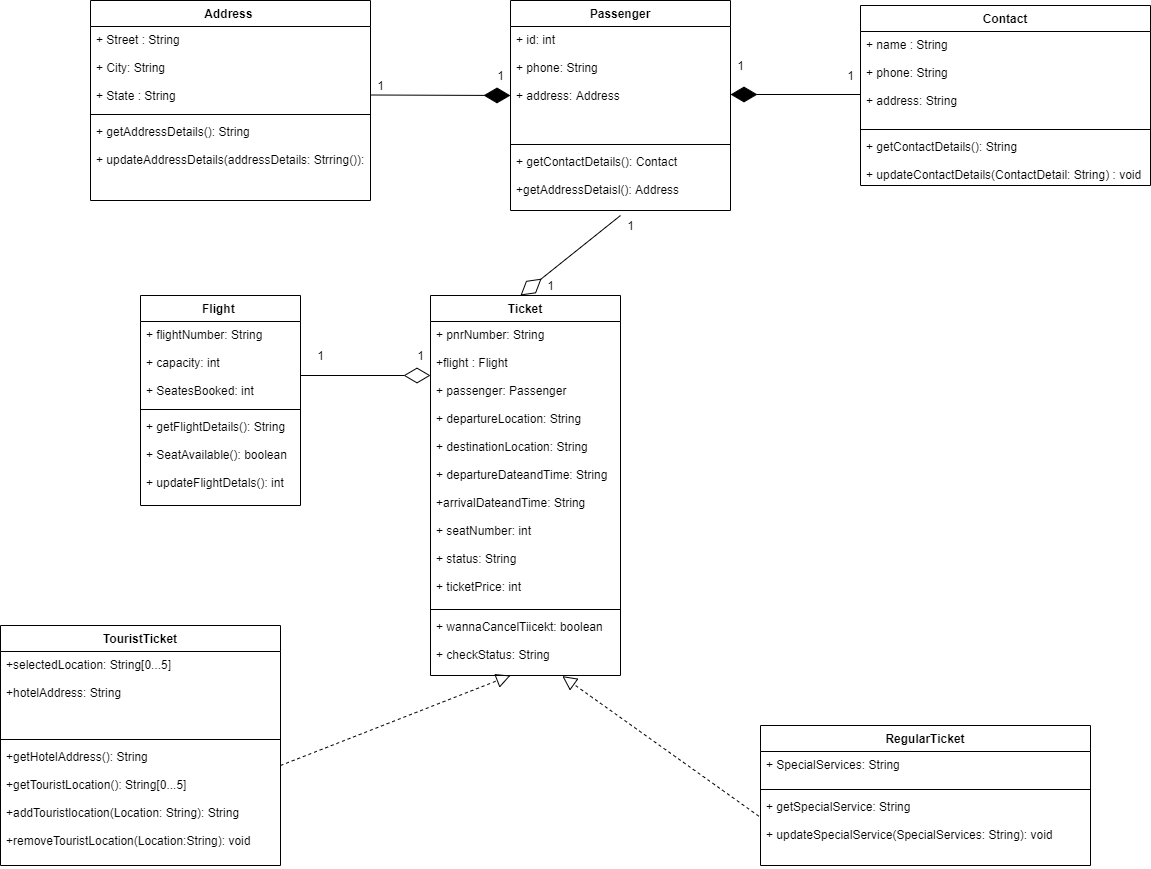

The diagram above was exported from draw.io. Its source (the exported page's mxGraphModel, read from the mxfile embedded in the PNG):
<mxGraphModel dx="2297" dy="1903" grid="1" gridSize="10" guides="1" tooltips="1" connect="1" arrows="1" fold="1" page="1" pageScale="1" pageWidth="850" pageHeight="1100" math="0" shadow="0">
  <root>
    <mxCell id="0" />
    <mxCell id="1" parent="0" />
    <mxCell id="H_Jo5vs9xsoPpkO8Mg2e-1" value="Passenger" style="swimlane;fontStyle=1;align=center;verticalAlign=top;childLayout=stackLayout;horizontal=1;startSize=26;horizontalStack=0;resizeParent=1;resizeParentMax=0;resizeLast=0;collapsible=1;marginBottom=0;" parent="1" vertex="1">
      <mxGeometry x="250" y="-65" width="220" height="210" as="geometry" />
    </mxCell>
    <mxCell id="H_Jo5vs9xsoPpkO8Mg2e-2" value="+ id: int&#10;&#10;+ phone: String&#10;&#10;+ address: Address&#10;" style="text;strokeColor=none;fillColor=none;align=left;verticalAlign=top;spacingLeft=4;spacingRight=4;overflow=hidden;rotatable=0;points=[[0,0.5],[1,0.5]];portConstraint=eastwest;" parent="H_Jo5vs9xsoPpkO8Mg2e-1" vertex="1">
      <mxGeometry y="26" width="220" height="114" as="geometry" />
    </mxCell>
    <mxCell id="H_Jo5vs9xsoPpkO8Mg2e-3" value="" style="line;strokeWidth=1;fillColor=none;align=left;verticalAlign=middle;spacingTop=-1;spacingLeft=3;spacingRight=3;rotatable=0;labelPosition=right;points=[];portConstraint=eastwest;" parent="H_Jo5vs9xsoPpkO8Mg2e-1" vertex="1">
      <mxGeometry y="140" width="220" height="8" as="geometry" />
    </mxCell>
    <mxCell id="H_Jo5vs9xsoPpkO8Mg2e-4" value="+ getContactDetails(): Contact&#10;&#10;+getAddressDetaisl(): Address&#10;" style="text;strokeColor=none;fillColor=none;align=left;verticalAlign=top;spacingLeft=4;spacingRight=4;overflow=hidden;rotatable=0;points=[[0,0.5],[1,0.5]];portConstraint=eastwest;" parent="H_Jo5vs9xsoPpkO8Mg2e-1" vertex="1">
      <mxGeometry y="148" width="220" height="62" as="geometry" />
    </mxCell>
    <mxCell id="8SmqIxZPw03l0oLGvdg7-1" value="Address " style="swimlane;fontStyle=1;align=center;verticalAlign=top;childLayout=stackLayout;horizontal=1;startSize=26;horizontalStack=0;resizeParent=1;resizeParentMax=0;resizeLast=0;collapsible=1;marginBottom=0;" vertex="1" parent="1">
      <mxGeometry x="-170" y="-65" width="280" height="200" as="geometry" />
    </mxCell>
    <mxCell id="8SmqIxZPw03l0oLGvdg7-2" value="+ Street : String&#10;&#10;+ City: String&#10;&#10;+ State : String" style="text;strokeColor=none;fillColor=none;align=left;verticalAlign=top;spacingLeft=4;spacingRight=4;overflow=hidden;rotatable=0;points=[[0,0.5],[1,0.5]];portConstraint=eastwest;" vertex="1" parent="8SmqIxZPw03l0oLGvdg7-1">
      <mxGeometry y="26" width="280" height="84" as="geometry" />
    </mxCell>
    <mxCell id="8SmqIxZPw03l0oLGvdg7-3" value="" style="line;strokeWidth=1;fillColor=none;align=left;verticalAlign=middle;spacingTop=-1;spacingLeft=3;spacingRight=3;rotatable=0;labelPosition=right;points=[];portConstraint=eastwest;" vertex="1" parent="8SmqIxZPw03l0oLGvdg7-1">
      <mxGeometry y="110" width="280" height="8" as="geometry" />
    </mxCell>
    <mxCell id="8SmqIxZPw03l0oLGvdg7-4" value="+ getAddressDetails(): String&#10;&#10;+ updateAddressDetails(addressDetails: Strring()): void" style="text;strokeColor=none;fillColor=none;align=left;verticalAlign=top;spacingLeft=4;spacingRight=4;overflow=hidden;rotatable=0;points=[[0,0.5],[1,0.5]];portConstraint=eastwest;" vertex="1" parent="8SmqIxZPw03l0oLGvdg7-1">
      <mxGeometry y="118" width="280" height="82" as="geometry" />
    </mxCell>
    <mxCell id="8SmqIxZPw03l0oLGvdg7-5" value="Contact" style="swimlane;fontStyle=1;align=center;verticalAlign=top;childLayout=stackLayout;horizontal=1;startSize=26;horizontalStack=0;resizeParent=1;resizeParentMax=0;resizeLast=0;collapsible=1;marginBottom=0;" vertex="1" parent="1">
      <mxGeometry x="600" y="-60" width="290" height="180" as="geometry" />
    </mxCell>
    <mxCell id="8SmqIxZPw03l0oLGvdg7-6" value="+ name : String &#10;&#10;+ phone: String&#10;&#10;+ address: String" style="text;strokeColor=none;fillColor=none;align=left;verticalAlign=top;spacingLeft=4;spacingRight=4;overflow=hidden;rotatable=0;points=[[0,0.5],[1,0.5]];portConstraint=eastwest;" vertex="1" parent="8SmqIxZPw03l0oLGvdg7-5">
      <mxGeometry y="26" width="290" height="94" as="geometry" />
    </mxCell>
    <mxCell id="8SmqIxZPw03l0oLGvdg7-7" value="" style="line;strokeWidth=1;fillColor=none;align=left;verticalAlign=middle;spacingTop=-1;spacingLeft=3;spacingRight=3;rotatable=0;labelPosition=right;points=[];portConstraint=eastwest;" vertex="1" parent="8SmqIxZPw03l0oLGvdg7-5">
      <mxGeometry y="120" width="290" height="8" as="geometry" />
    </mxCell>
    <mxCell id="8SmqIxZPw03l0oLGvdg7-8" value="+ getContactDetails(): String&#10;&#10;+ updateContactDetails(ContactDetail: String) : void" style="text;strokeColor=none;fillColor=none;align=left;verticalAlign=top;spacingLeft=4;spacingRight=4;overflow=hidden;rotatable=0;points=[[0,0.5],[1,0.5]];portConstraint=eastwest;" vertex="1" parent="8SmqIxZPw03l0oLGvdg7-5">
      <mxGeometry y="128" width="290" height="52" as="geometry" />
    </mxCell>
    <mxCell id="8SmqIxZPw03l0oLGvdg7-9" value="Flight " style="swimlane;fontStyle=1;align=center;verticalAlign=top;childLayout=stackLayout;horizontal=1;startSize=26;horizontalStack=0;resizeParent=1;resizeParentMax=0;resizeLast=0;collapsible=1;marginBottom=0;" vertex="1" parent="1">
      <mxGeometry x="-120" y="230" width="160" height="210" as="geometry" />
    </mxCell>
    <mxCell id="8SmqIxZPw03l0oLGvdg7-10" value="+ flightNumber: String&#10;&#10;+ capacity: int&#10;&#10;+ SeatesBooked: int" style="text;strokeColor=none;fillColor=none;align=left;verticalAlign=top;spacingLeft=4;spacingRight=4;overflow=hidden;rotatable=0;points=[[0,0.5],[1,0.5]];portConstraint=eastwest;" vertex="1" parent="8SmqIxZPw03l0oLGvdg7-9">
      <mxGeometry y="26" width="160" height="84" as="geometry" />
    </mxCell>
    <mxCell id="8SmqIxZPw03l0oLGvdg7-11" value="" style="line;strokeWidth=1;fillColor=none;align=left;verticalAlign=middle;spacingTop=-1;spacingLeft=3;spacingRight=3;rotatable=0;labelPosition=right;points=[];portConstraint=eastwest;" vertex="1" parent="8SmqIxZPw03l0oLGvdg7-9">
      <mxGeometry y="110" width="160" height="8" as="geometry" />
    </mxCell>
    <mxCell id="8SmqIxZPw03l0oLGvdg7-12" value="+ getFlightDetails(): String&#10;&#10;+ SeatAvailable(): boolean&#10;&#10;+ updateFlightDetals(): int " style="text;strokeColor=none;fillColor=none;align=left;verticalAlign=top;spacingLeft=4;spacingRight=4;overflow=hidden;rotatable=0;points=[[0,0.5],[1,0.5]];portConstraint=eastwest;" vertex="1" parent="8SmqIxZPw03l0oLGvdg7-9">
      <mxGeometry y="118" width="160" height="92" as="geometry" />
    </mxCell>
    <mxCell id="8SmqIxZPw03l0oLGvdg7-13" value="Ticket" style="swimlane;fontStyle=1;align=center;verticalAlign=top;childLayout=stackLayout;horizontal=1;startSize=26;horizontalStack=0;resizeParent=1;resizeParentMax=0;resizeLast=0;collapsible=1;marginBottom=0;" vertex="1" parent="1">
      <mxGeometry x="170" y="230" width="190" height="380" as="geometry" />
    </mxCell>
    <mxCell id="8SmqIxZPw03l0oLGvdg7-14" value="+ pnrNumber: String&#10;&#10;+flight : Flight&#10;&#10;+ passenger: Passenger&#10;&#10;+ departureLocation: String&#10;&#10;+ destinationLocation: String&#10;&#10;+ departureDateandTime: String&#10;&#10;+arrivalDateandTime: String&#10;&#10;+ seatNumber: int&#10;&#10;+ status: String&#10;&#10;+ ticketPrice: int&#10;" style="text;strokeColor=none;fillColor=none;align=left;verticalAlign=top;spacingLeft=4;spacingRight=4;overflow=hidden;rotatable=0;points=[[0,0.5],[1,0.5]];portConstraint=eastwest;" vertex="1" parent="8SmqIxZPw03l0oLGvdg7-13">
      <mxGeometry y="26" width="190" height="284" as="geometry" />
    </mxCell>
    <mxCell id="8SmqIxZPw03l0oLGvdg7-15" value="" style="line;strokeWidth=1;fillColor=none;align=left;verticalAlign=middle;spacingTop=-1;spacingLeft=3;spacingRight=3;rotatable=0;labelPosition=right;points=[];portConstraint=eastwest;" vertex="1" parent="8SmqIxZPw03l0oLGvdg7-13">
      <mxGeometry y="310" width="190" height="8" as="geometry" />
    </mxCell>
    <mxCell id="8SmqIxZPw03l0oLGvdg7-16" value="+ wannaCancelTiicekt: boolean&#10;&#10;+ checkStatus: String&#10;" style="text;strokeColor=none;fillColor=none;align=left;verticalAlign=top;spacingLeft=4;spacingRight=4;overflow=hidden;rotatable=0;points=[[0,0.5],[1,0.5]];portConstraint=eastwest;" vertex="1" parent="8SmqIxZPw03l0oLGvdg7-13">
      <mxGeometry y="318" width="190" height="62" as="geometry" />
    </mxCell>
    <mxCell id="8SmqIxZPw03l0oLGvdg7-17" value="TouristTicket" style="swimlane;fontStyle=1;align=center;verticalAlign=top;childLayout=stackLayout;horizontal=1;startSize=26;horizontalStack=0;resizeParent=1;resizeParentMax=0;resizeLast=0;collapsible=1;marginBottom=0;" vertex="1" parent="1">
      <mxGeometry x="-260" y="560" width="280" height="240" as="geometry" />
    </mxCell>
    <mxCell id="8SmqIxZPw03l0oLGvdg7-18" value="+selectedLocation: String[0...5]&#10;&#10;+hotelAddress: String&#10;&#10;&#10;" style="text;strokeColor=none;fillColor=none;align=left;verticalAlign=top;spacingLeft=4;spacingRight=4;overflow=hidden;rotatable=0;points=[[0,0.5],[1,0.5]];portConstraint=eastwest;" vertex="1" parent="8SmqIxZPw03l0oLGvdg7-17">
      <mxGeometry y="26" width="280" height="84" as="geometry" />
    </mxCell>
    <mxCell id="8SmqIxZPw03l0oLGvdg7-19" value="" style="line;strokeWidth=1;fillColor=none;align=left;verticalAlign=middle;spacingTop=-1;spacingLeft=3;spacingRight=3;rotatable=0;labelPosition=right;points=[];portConstraint=eastwest;" vertex="1" parent="8SmqIxZPw03l0oLGvdg7-17">
      <mxGeometry y="110" width="280" height="8" as="geometry" />
    </mxCell>
    <mxCell id="8SmqIxZPw03l0oLGvdg7-20" value="+getHotelAddress(): String&#10;&#10;+getTouristLocation(): String[0...5]&#10;&#10;+addTouristlocation(Location: String): String&#10;&#10;+removeTouristLocation(Location:String): void" style="text;strokeColor=none;fillColor=none;align=left;verticalAlign=top;spacingLeft=4;spacingRight=4;overflow=hidden;rotatable=0;points=[[0,0.5],[1,0.5]];portConstraint=eastwest;" vertex="1" parent="8SmqIxZPw03l0oLGvdg7-17">
      <mxGeometry y="118" width="280" height="122" as="geometry" />
    </mxCell>
    <mxCell id="8SmqIxZPw03l0oLGvdg7-21" value="RegularTicket" style="swimlane;fontStyle=1;align=center;verticalAlign=top;childLayout=stackLayout;horizontal=1;startSize=26;horizontalStack=0;resizeParent=1;resizeParentMax=0;resizeLast=0;collapsible=1;marginBottom=0;" vertex="1" parent="1">
      <mxGeometry x="500" y="660" width="330" height="140" as="geometry" />
    </mxCell>
    <mxCell id="8SmqIxZPw03l0oLGvdg7-22" value="+ SpecialServices: String" style="text;strokeColor=none;fillColor=none;align=left;verticalAlign=top;spacingLeft=4;spacingRight=4;overflow=hidden;rotatable=0;points=[[0,0.5],[1,0.5]];portConstraint=eastwest;" vertex="1" parent="8SmqIxZPw03l0oLGvdg7-21">
      <mxGeometry y="26" width="330" height="34" as="geometry" />
    </mxCell>
    <mxCell id="8SmqIxZPw03l0oLGvdg7-23" value="" style="line;strokeWidth=1;fillColor=none;align=left;verticalAlign=middle;spacingTop=-1;spacingLeft=3;spacingRight=3;rotatable=0;labelPosition=right;points=[];portConstraint=eastwest;" vertex="1" parent="8SmqIxZPw03l0oLGvdg7-21">
      <mxGeometry y="60" width="330" height="8" as="geometry" />
    </mxCell>
    <mxCell id="8SmqIxZPw03l0oLGvdg7-24" value="+ getSpecialService: String&#10;&#10;+ updateSpecialService(SpecialServices: String): void" style="text;strokeColor=none;fillColor=none;align=left;verticalAlign=top;spacingLeft=4;spacingRight=4;overflow=hidden;rotatable=0;points=[[0,0.5],[1,0.5]];portConstraint=eastwest;" vertex="1" parent="8SmqIxZPw03l0oLGvdg7-21">
      <mxGeometry y="68" width="330" height="72" as="geometry" />
    </mxCell>
    <mxCell id="8SmqIxZPw03l0oLGvdg7-33" value="" style="endArrow=diamondThin;endFill=1;endSize=24;html=1;" edge="1" parent="1">
      <mxGeometry width="160" relative="1" as="geometry">
        <mxPoint x="110" y="29.5" as="sourcePoint" />
        <mxPoint x="250" y="30" as="targetPoint" />
      </mxGeometry>
    </mxCell>
    <mxCell id="8SmqIxZPw03l0oLGvdg7-34" value="1" style="text;html=1;align=center;verticalAlign=middle;resizable=0;points=[];autosize=1;strokeColor=none;" vertex="1" parent="1">
      <mxGeometry x="110" y="10" width="20" height="20" as="geometry" />
    </mxCell>
    <mxCell id="8SmqIxZPw03l0oLGvdg7-35" value="1" style="text;html=1;align=center;verticalAlign=middle;resizable=0;points=[];autosize=1;strokeColor=none;" vertex="1" parent="1">
      <mxGeometry x="230" width="20" height="20" as="geometry" />
    </mxCell>
    <mxCell id="8SmqIxZPw03l0oLGvdg7-37" value="" style="endArrow=diamondThin;endFill=1;endSize=24;html=1;" edge="1" parent="1">
      <mxGeometry width="160" relative="1" as="geometry">
        <mxPoint x="600" y="29" as="sourcePoint" />
        <mxPoint x="470" y="29" as="targetPoint" />
      </mxGeometry>
    </mxCell>
    <mxCell id="8SmqIxZPw03l0oLGvdg7-38" value="1" style="text;html=1;align=center;verticalAlign=middle;resizable=0;points=[];autosize=1;strokeColor=none;" vertex="1" parent="1">
      <mxGeometry x="470" y="-10" width="20" height="20" as="geometry" />
    </mxCell>
    <mxCell id="8SmqIxZPw03l0oLGvdg7-39" value="1" style="text;html=1;align=center;verticalAlign=middle;resizable=0;points=[];autosize=1;strokeColor=none;" vertex="1" parent="1">
      <mxGeometry x="580" width="20" height="20" as="geometry" />
    </mxCell>
    <mxCell id="8SmqIxZPw03l0oLGvdg7-40" value="" style="endArrow=diamondThin;endFill=0;endSize=24;html=1;" edge="1" parent="1">
      <mxGeometry width="160" relative="1" as="geometry">
        <mxPoint x="40" y="310" as="sourcePoint" />
        <mxPoint x="170" y="310" as="targetPoint" />
      </mxGeometry>
    </mxCell>
    <mxCell id="8SmqIxZPw03l0oLGvdg7-41" value="1" style="text;html=1;align=center;verticalAlign=middle;resizable=0;points=[];autosize=1;strokeColor=none;" vertex="1" parent="1">
      <mxGeometry x="50" y="280" width="20" height="20" as="geometry" />
    </mxCell>
    <mxCell id="8SmqIxZPw03l0oLGvdg7-42" value="1" style="text;html=1;align=center;verticalAlign=middle;resizable=0;points=[];autosize=1;strokeColor=none;" vertex="1" parent="1">
      <mxGeometry x="150" y="280" width="20" height="20" as="geometry" />
    </mxCell>
    <mxCell id="8SmqIxZPw03l0oLGvdg7-44" value="" style="endArrow=block;dashed=1;endFill=0;endSize=12;html=1;" edge="1" parent="1">
      <mxGeometry width="160" relative="1" as="geometry">
        <mxPoint x="20" y="700" as="sourcePoint" />
        <mxPoint x="250" y="610" as="targetPoint" />
      </mxGeometry>
    </mxCell>
    <mxCell id="8SmqIxZPw03l0oLGvdg7-72" value="" style="endArrow=block;dashed=1;endFill=0;endSize=12;html=1;exitX=-0.005;exitY=0.315;exitDx=0;exitDy=0;exitPerimeter=0;entryX=0.694;entryY=1.01;entryDx=0;entryDy=0;entryPerimeter=0;" edge="1" parent="1" source="8SmqIxZPw03l0oLGvdg7-24" target="8SmqIxZPw03l0oLGvdg7-16">
      <mxGeometry width="160" relative="1" as="geometry">
        <mxPoint x="360" y="770" as="sourcePoint" />
        <mxPoint x="520" y="770" as="targetPoint" />
      </mxGeometry>
    </mxCell>
    <mxCell id="8SmqIxZPw03l0oLGvdg7-74" value="" style="endArrow=diamondThin;endFill=0;endSize=24;html=1;" edge="1" parent="1">
      <mxGeometry width="160" relative="1" as="geometry">
        <mxPoint x="360" y="150" as="sourcePoint" />
        <mxPoint x="260" y="230" as="targetPoint" />
      </mxGeometry>
    </mxCell>
    <mxCell id="8SmqIxZPw03l0oLGvdg7-75" value="1" style="text;html=1;align=center;verticalAlign=middle;resizable=0;points=[];autosize=1;strokeColor=none;" vertex="1" parent="1">
      <mxGeometry x="360" y="150" width="20" height="20" as="geometry" />
    </mxCell>
    <mxCell id="8SmqIxZPw03l0oLGvdg7-76" value="1" style="text;html=1;align=center;verticalAlign=middle;resizable=0;points=[];autosize=1;strokeColor=none;" vertex="1" parent="1">
      <mxGeometry x="280" y="210" width="20" height="20" as="geometry" />
    </mxCell>
  </root>
</mxGraphModel>